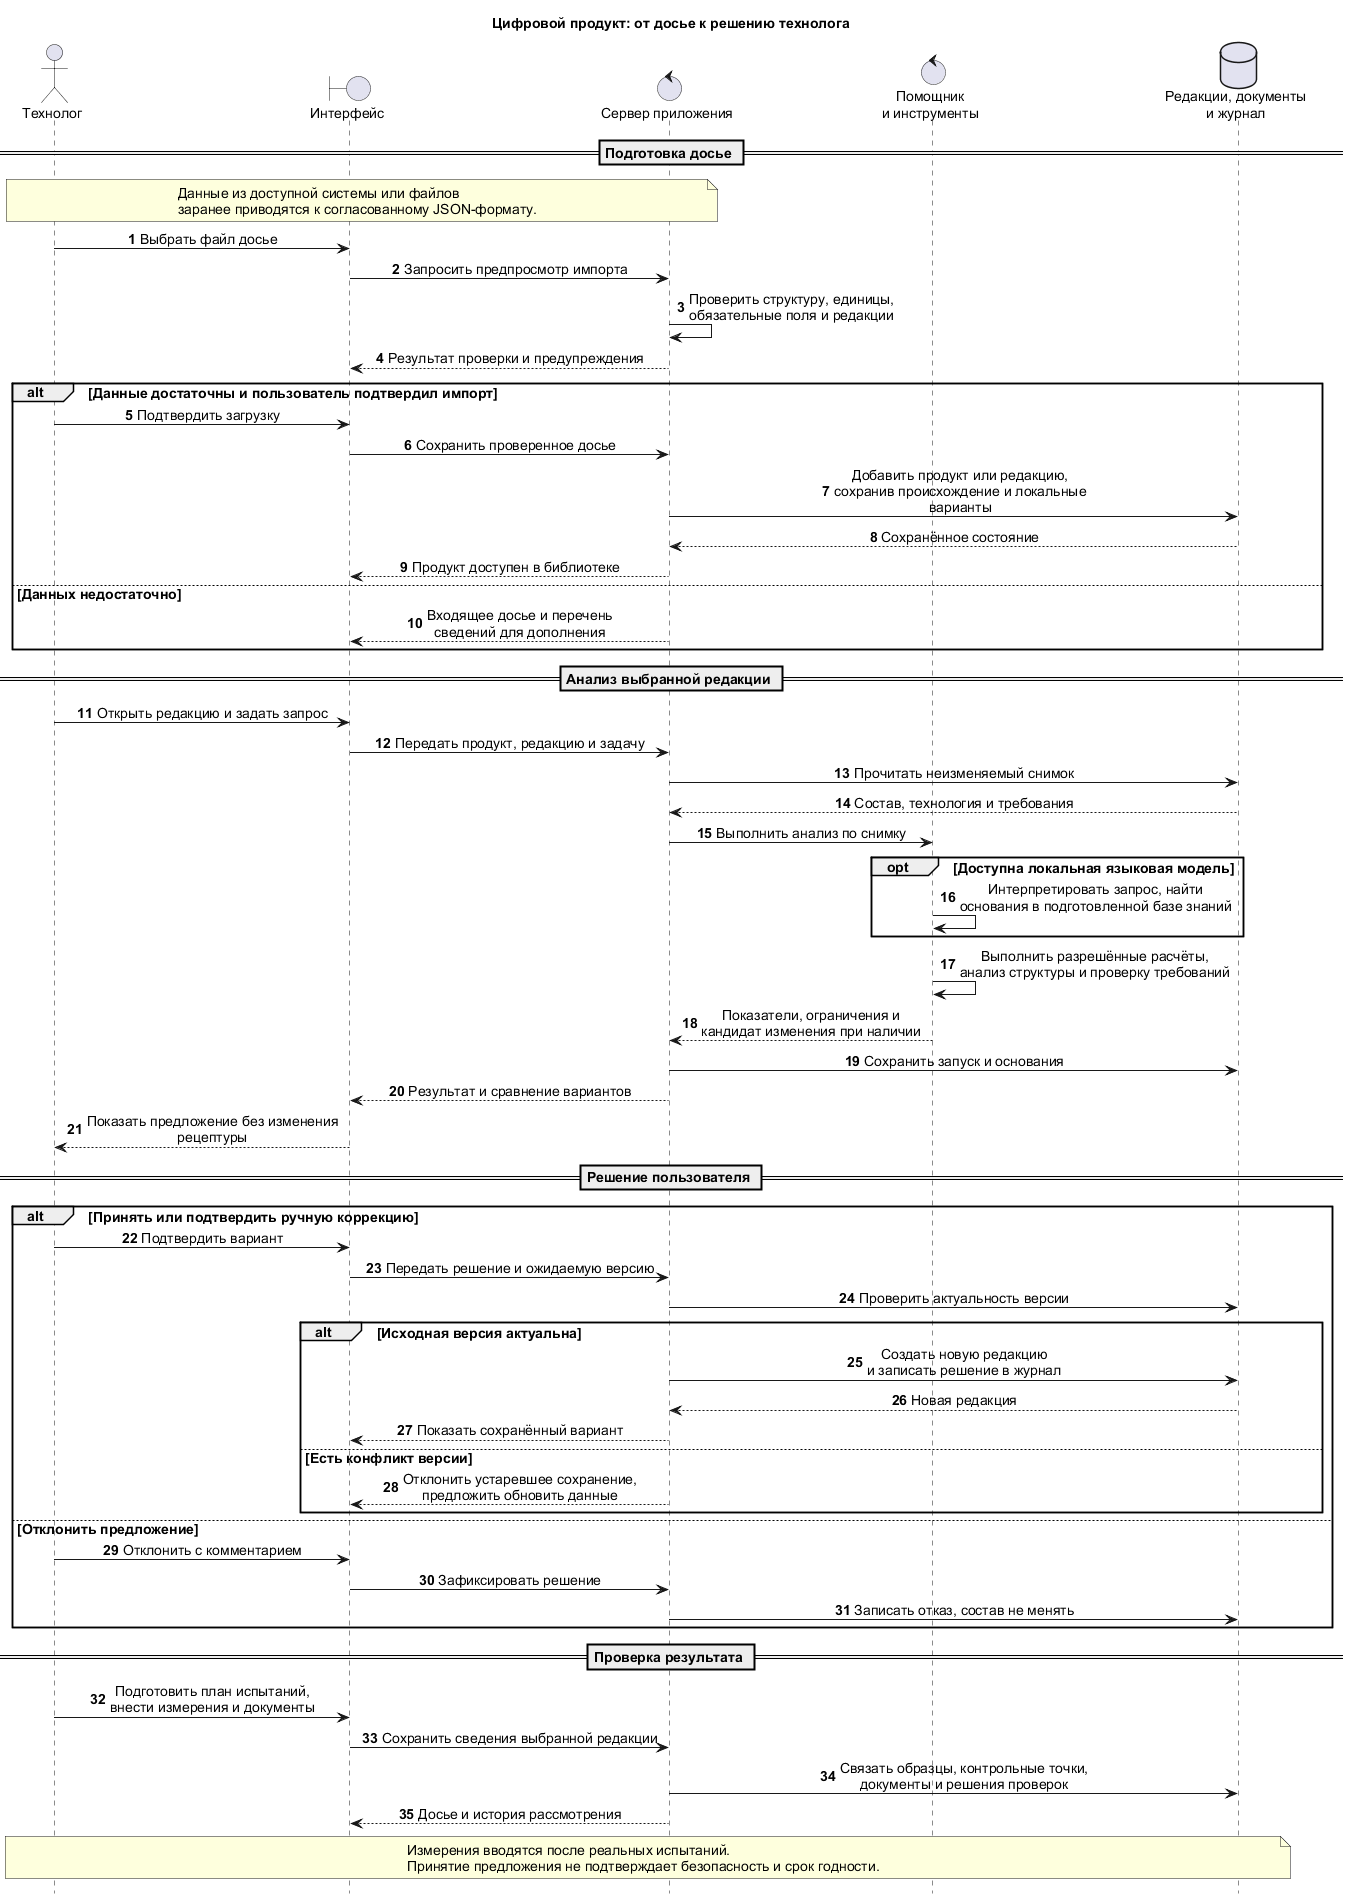

The diagram above was rendered by PlantUML. Its source (embedded in the PNG):
@startuml
title Цифровой продукт: от досье к решению технолога
hide footbox
autonumber
skinparam backgroundColor white
skinparam defaultFontName Arial
skinparam defaultFontSize 14
skinparam sequenceMessageAlign center
skinparam maxMessageSize 300
skinparam ParticipantPadding 16
skinparam BoxPadding 12
skinparam shadowing false
actor "Технолог" as User
boundary "Интерфейс" as UI
control "Сервер приложения" as App
control "Помощник\nи инструменты" as Agent
database "Редакции, документы\nи журнал" as Store

== Подготовка досье ==
note over User, App
Данные из доступной системы или файлов
заранее приводятся к согласованному JSON-формату.
end note
User -> UI : Выбрать файл досье
UI -> App : Запросить предпросмотр импорта
App -> App : Проверить структуру, единицы,\nобязательные поля и редакции
App --> UI : Результат проверки и предупреждения
alt Данные достаточны и пользователь подтвердил импорт
  User -> UI : Подтвердить загрузку
  UI -> App : Сохранить проверенное досье
  App -> Store : Добавить продукт или редакцию,\nсохранив происхождение и локальные варианты
  Store --> App : Сохранённое состояние
  App --> UI : Продукт доступен в библиотеке
else Данных недостаточно
  App --> UI : Входящее досье и перечень\nсведений для дополнения
end

== Анализ выбранной редакции ==
User -> UI : Открыть редакцию и задать запрос
UI -> App : Передать продукт, редакцию и задачу
App -> Store : Прочитать неизменяемый снимок
Store --> App : Состав, технология и требования
App -> Agent : Выполнить анализ по снимку
opt Доступна локальная языковая модель
  Agent -> Agent : Интерпретировать запрос, найти\nоснования в подготовленной базе знаний
end
Agent -> Agent : Выполнить разрешённые расчёты,\nанализ структуры и проверку требований
Agent --> App : Показатели, ограничения и\nкандидат изменения при наличии
App -> Store : Сохранить запуск и основания
App --> UI : Результат и сравнение вариантов
UI --> User : Показать предложение без изменения рецептуры

== Решение пользователя ==
alt Принять или подтвердить ручную коррекцию
  User -> UI : Подтвердить вариант
  UI -> App : Передать решение и ожидаемую версию
  App -> Store : Проверить актуальность версии
  alt Исходная версия актуальна
    App -> Store : Создать новую редакцию\nи записать решение в журнал
    Store --> App : Новая редакция
    App --> UI : Показать сохранённый вариант
  else Есть конфликт версии
    App --> UI : Отклонить устаревшее сохранение,\nпредложить обновить данные
  end
else Отклонить предложение
  User -> UI : Отклонить с комментарием
  UI -> App : Зафиксировать решение
  App -> Store : Записать отказ, состав не менять
end

== Проверка результата ==
User -> UI : Подготовить план испытаний,\nвнести измерения и документы
UI -> App : Сохранить сведения выбранной редакции
App -> Store : Связать образцы, контрольные точки,\nдокументы и решения проверок
App --> UI : Досье и история рассмотрения
note over User, Store
Измерения вводятся после реальных испытаний.
Принятие предложения не подтверждает безопасность и срок годности.
end note
@enduml